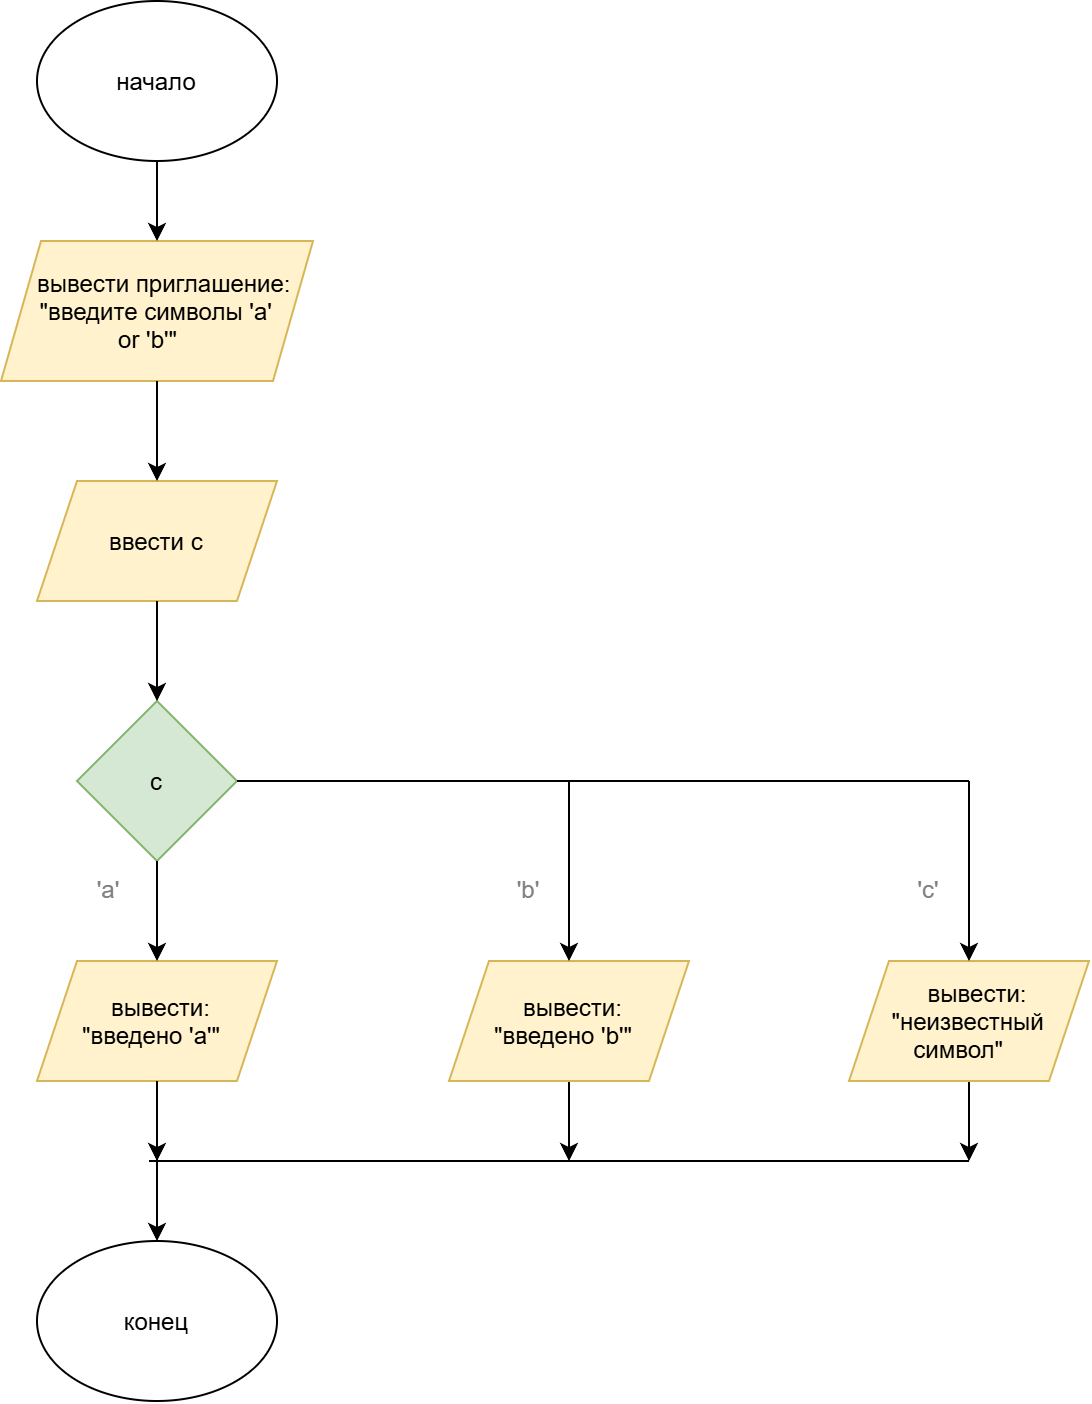

The diagram above was exported from draw.io. Its source (the exported page's mxGraphModel, read from the mxfile embedded in the PNG):
<mxGraphModel dx="1694" dy="995" grid="1" gridSize="10" guides="1" tooltips="1" connect="1" arrows="1" fold="1" page="1" pageScale="1" pageWidth="827" pageHeight="1169" math="0" shadow="0">
  <root>
    <mxCell id="0" />
    <mxCell id="1" parent="0" />
    <mxCell id="TTmr4xWbbVObvKczMli9-1" parent="1" style="ellipse;whiteSpace=wrap;html=1;shapeInside=1;" value="начало" vertex="1">
      <mxGeometry height="80" width="120" x="354" y="40" as="geometry" />
    </mxCell>
    <mxCell id="TTmr4xWbbVObvKczMli9-2" parent="1" style="shape=parallelogram;perimeter=parallelogramPerimeter;whiteSpace=wrap;html=1;shapeInside=1;fixedSize=1;fillColor=#fff2cc;strokeColor=#d6b656;" value="вывести приглашение: &quot;введите символы 'a' or 'b'&quot;" vertex="1">
      <mxGeometry height="70" width="156" x="336" y="160" as="geometry" />
    </mxCell>
    <mxCell id="TTmr4xWbbVObvKczMli9-3" parent="1" style="shape=parallelogram;perimeter=parallelogramPerimeter;whiteSpace=wrap;html=1;shapeInside=1;fixedSize=1;fillColor=#fff2cc;strokeColor=#d6b656;" value="ввести с&lt;div&gt;&lt;br&gt;&lt;/div&gt;" vertex="1">
      <mxGeometry height="60" width="120" x="354" y="280" as="geometry" />
    </mxCell>
    <mxCell id="TTmr4xWbbVObvKczMli9-4" parent="1" style="rhombus;whiteSpace=wrap;html=1;shapeInside=1;fillColor=#d5e8d4;strokeColor=#82b366;" value="с" vertex="1">
      <mxGeometry height="80" width="80" x="374" y="390" as="geometry" />
    </mxCell>
    <mxCell id="TTmr4xWbbVObvKczMli9-5" parent="1" style="shape=parallelogram;perimeter=parallelogramPerimeter;whiteSpace=wrap;html=1;shapeInside=1;fixedSize=1;fillColor=#fff2cc;strokeColor=#d6b656;" value="вывести: &quot;введено 'a'&quot;" vertex="1">
      <mxGeometry height="60" width="120" x="354" y="520" as="geometry" />
    </mxCell>
    <mxCell id="TTmr4xWbbVObvKczMli9-20" edge="1" parent="1" source="TTmr4xWbbVObvKczMli9-6" style="edgeStyle=orthogonalEdgeStyle;rounded=0;orthogonalLoop=1;jettySize=auto;html=1;defaultLabelBackgroundColor=page;">
      <mxGeometry relative="1" as="geometry">
        <mxPoint x="620.0000000000002" y="620" as="targetPoint" />
      </mxGeometry>
    </mxCell>
    <mxCell id="TTmr4xWbbVObvKczMli9-6" parent="1" style="shape=parallelogram;perimeter=parallelogramPerimeter;whiteSpace=wrap;html=1;shapeInside=1;fixedSize=1;fillColor=#fff2cc;strokeColor=#d6b656;" value="вывести: &quot;введено 'b&lt;span style=&quot;text-decoration-line: inherit; background-color: transparent; color: light-dark(#000000, var(--ge-light-color, #ffffff));&quot;&gt;'&quot;&lt;/span&gt;" vertex="1">
      <mxGeometry height="60" width="120" x="560" y="520" as="geometry" />
    </mxCell>
    <mxCell id="TTmr4xWbbVObvKczMli9-21" edge="1" parent="1" source="TTmr4xWbbVObvKczMli9-7" style="edgeStyle=orthogonalEdgeStyle;rounded=0;orthogonalLoop=1;jettySize=auto;html=1;defaultLabelBackgroundColor=page;">
      <mxGeometry relative="1" as="geometry">
        <mxPoint x="820" y="620" as="targetPoint" />
      </mxGeometry>
    </mxCell>
    <mxCell id="TTmr4xWbbVObvKczMli9-7" parent="1" style="shape=parallelogram;perimeter=parallelogramPerimeter;whiteSpace=wrap;html=1;shapeInside=1;fixedSize=1;fillColor=#fff2cc;strokeColor=#d6b656;" value="вывести: &quot;неизвестный символ&quot;" vertex="1">
      <mxGeometry height="60" width="120" x="760" y="520" as="geometry" />
    </mxCell>
    <mxCell id="TTmr4xWbbVObvKczMli9-8" parent="1" style="ellipse;whiteSpace=wrap;html=1;shapeInside=1;" value="конец" vertex="1">
      <mxGeometry height="80" width="120" x="354" y="660" as="geometry" />
    </mxCell>
    <mxCell id="TTmr4xWbbVObvKczMli9-11" edge="1" parent="1" source="TTmr4xWbbVObvKczMli9-1" style="endArrow=classic;html=1;rounded=0;defaultLabelBackgroundColor=page;exitX=0.5;exitY=1;exitDx=0;exitDy=0;" target="TTmr4xWbbVObvKczMli9-2" value="">
      <mxGeometry height="50" relative="1" width="50" as="geometry">
        <mxPoint x="600" y="420" as="sourcePoint" />
        <mxPoint x="650" y="370" as="targetPoint" />
      </mxGeometry>
    </mxCell>
    <mxCell id="TTmr4xWbbVObvKczMli9-12" edge="1" parent="1" source="TTmr4xWbbVObvKczMli9-2" style="endArrow=classic;html=1;rounded=0;defaultLabelBackgroundColor=page;exitX=0.5;exitY=1;exitDx=0;exitDy=0;entryX=0.5;entryY=0;entryDx=0;entryDy=0;" target="TTmr4xWbbVObvKczMli9-3" value="">
      <mxGeometry height="50" relative="1" width="50" as="geometry">
        <mxPoint x="600" y="420" as="sourcePoint" />
        <mxPoint x="650" y="370" as="targetPoint" />
      </mxGeometry>
    </mxCell>
    <mxCell id="TTmr4xWbbVObvKczMli9-13" edge="1" parent="1" source="TTmr4xWbbVObvKczMli9-3" style="endArrow=classic;html=1;rounded=0;defaultLabelBackgroundColor=page;exitX=0.5;exitY=1;exitDx=0;exitDy=0;entryX=0.5;entryY=0;entryDx=0;entryDy=0;" target="TTmr4xWbbVObvKczMli9-4" value="">
      <mxGeometry height="50" relative="1" width="50" as="geometry">
        <mxPoint x="600" y="420" as="sourcePoint" />
        <mxPoint x="650" y="370" as="targetPoint" />
      </mxGeometry>
    </mxCell>
    <mxCell id="TTmr4xWbbVObvKczMli9-14" edge="1" parent="1" source="TTmr4xWbbVObvKczMli9-4" style="endArrow=classic;html=1;rounded=0;defaultLabelBackgroundColor=page;exitX=0.5;exitY=1;exitDx=0;exitDy=0;entryX=0.5;entryY=0;entryDx=0;entryDy=0;" target="TTmr4xWbbVObvKczMli9-5" value="">
      <mxGeometry height="50" relative="1" width="50" as="geometry">
        <mxPoint x="580" y="560" as="sourcePoint" />
        <mxPoint x="630" y="510" as="targetPoint" />
      </mxGeometry>
    </mxCell>
    <mxCell id="TTmr4xWbbVObvKczMli9-15" edge="1" parent="1" source="TTmr4xWbbVObvKczMli9-4" style="endArrow=none;html=1;rounded=0;defaultLabelBackgroundColor=page;exitX=1;exitY=0.5;exitDx=0;exitDy=0;" value="">
      <mxGeometry height="50" relative="1" width="50" as="geometry">
        <mxPoint x="580" y="560" as="sourcePoint" />
        <mxPoint x="820" y="430" as="targetPoint" />
      </mxGeometry>
    </mxCell>
    <mxCell id="TTmr4xWbbVObvKczMli9-16" edge="1" parent="1" style="endArrow=classic;html=1;rounded=0;defaultLabelBackgroundColor=page;entryX=0.5;entryY=0;entryDx=0;entryDy=0;" target="TTmr4xWbbVObvKczMli9-6" value="">
      <mxGeometry height="50" relative="1" width="50" as="geometry">
        <mxPoint x="620" y="430" as="sourcePoint" />
        <mxPoint x="630" y="510" as="targetPoint" />
      </mxGeometry>
    </mxCell>
    <mxCell id="TTmr4xWbbVObvKczMli9-17" edge="1" parent="1" style="endArrow=classic;html=1;rounded=0;defaultLabelBackgroundColor=page;entryX=0.5;entryY=0;entryDx=0;entryDy=0;" target="TTmr4xWbbVObvKczMli9-7" value="">
      <mxGeometry height="50" relative="1" width="50" as="geometry">
        <mxPoint x="820" y="430" as="sourcePoint" />
        <mxPoint x="630" y="510" as="targetPoint" />
      </mxGeometry>
    </mxCell>
    <mxCell id="TTmr4xWbbVObvKczMli9-18" edge="1" parent="1" style="endArrow=none;html=1;rounded=0;defaultLabelBackgroundColor=page;" value="">
      <mxGeometry height="50" relative="1" width="50" as="geometry">
        <mxPoint x="410" y="620" as="sourcePoint" />
        <mxPoint x="820" y="620" as="targetPoint" />
      </mxGeometry>
    </mxCell>
    <mxCell id="TTmr4xWbbVObvKczMli9-19" edge="1" parent="1" source="TTmr4xWbbVObvKczMli9-5" style="endArrow=classic;html=1;rounded=0;defaultLabelBackgroundColor=page;exitX=0.5;exitY=1;exitDx=0;exitDy=0;" value="">
      <mxGeometry height="50" relative="1" width="50" as="geometry">
        <mxPoint x="610" y="610" as="sourcePoint" />
        <mxPoint x="414" y="620" as="targetPoint" />
      </mxGeometry>
    </mxCell>
    <mxCell id="TTmr4xWbbVObvKczMli9-22" edge="1" parent="1" style="endArrow=classic;html=1;rounded=0;defaultLabelBackgroundColor=page;entryX=0.5;entryY=0;entryDx=0;entryDy=0;" target="TTmr4xWbbVObvKczMli9-8" value="">
      <mxGeometry height="50" relative="1" width="50" as="geometry">
        <mxPoint x="414" y="610" as="sourcePoint" />
        <mxPoint x="600" y="580" as="targetPoint" />
      </mxGeometry>
    </mxCell>
    <mxCell id="TTmr4xWbbVObvKczMli9-23" parent="1" style="text;html=1;whiteSpace=wrap;strokeColor=none;fillColor=none;align=center;verticalAlign=middle;rounded=0;fontColor=#808080;" value="'a'" vertex="1">
      <mxGeometry height="30" width="60" x="360" y="470" as="geometry" />
    </mxCell>
    <mxCell id="TTmr4xWbbVObvKczMli9-24" parent="1" style="text;html=1;whiteSpace=wrap;strokeColor=none;fillColor=none;align=center;verticalAlign=middle;rounded=0;fontColor=#808080;" value="'b'" vertex="1">
      <mxGeometry height="30" width="60" x="570" y="470" as="geometry" />
    </mxCell>
    <mxCell id="TTmr4xWbbVObvKczMli9-25" parent="1" style="text;html=1;whiteSpace=wrap;strokeColor=none;fillColor=none;align=center;verticalAlign=middle;rounded=0;fontColor=#808080;" value="'c'" vertex="1">
      <mxGeometry height="30" width="60" x="770" y="470" as="geometry" />
    </mxCell>
  </root>
</mxGraphModel>